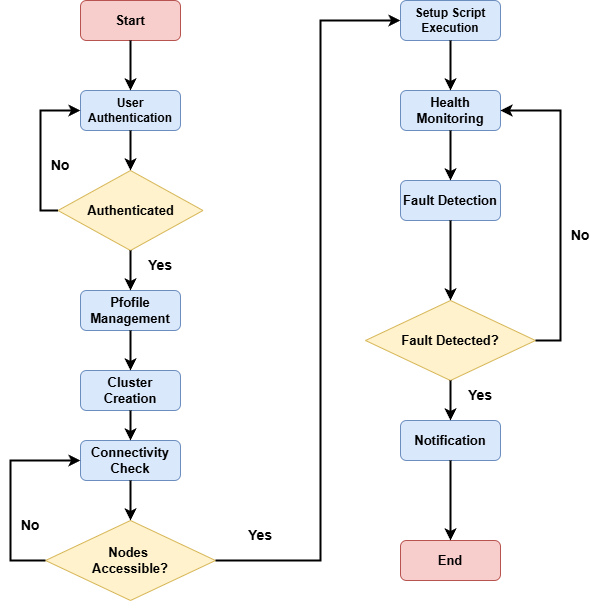

The diagram above was exported from draw.io. Its source (the exported page's mxGraphModel, read from the mxfile embedded in the PNG):
<mxGraphModel dx="1426" dy="811" grid="1" gridSize="10" guides="1" tooltips="1" connect="1" arrows="1" fold="1" page="1" pageScale="1" pageWidth="850" pageHeight="1100" math="0" shadow="0">
  <root>
    <mxCell id="0" />
    <mxCell id="1" parent="0" />
    <mxCell id="tpbxVWc99SULRifysr3r-1" value="&lt;b&gt;&lt;font style=&quot;font-size: 13px;&quot;&gt;Start&lt;/font&gt;&lt;/b&gt;" style="rounded=1;whiteSpace=wrap;html=1;fillColor=#f8cecc;strokeColor=#b85450;" vertex="1" parent="1">
      <mxGeometry x="120" y="50" width="100" height="40" as="geometry" />
    </mxCell>
    <mxCell id="tpbxVWc99SULRifysr3r-2" value="&lt;b&gt;User Authentication&lt;/b&gt;" style="rounded=1;whiteSpace=wrap;html=1;fillColor=#dae8fc;strokeColor=#6c8ebf;" vertex="1" parent="1">
      <mxGeometry x="120" y="140" width="100" height="40" as="geometry" />
    </mxCell>
    <mxCell id="tpbxVWc99SULRifysr3r-3" value="&lt;b&gt;&lt;font style=&quot;font-size: 13px;&quot;&gt;Authenticated&lt;/font&gt;&lt;/b&gt;" style="rhombus;whiteSpace=wrap;html=1;fillColor=#fff2cc;strokeColor=#d6b656;" vertex="1" parent="1">
      <mxGeometry x="97.5" y="220" width="145" height="80" as="geometry" />
    </mxCell>
    <mxCell id="tpbxVWc99SULRifysr3r-4" value="&lt;b&gt;&lt;font style=&quot;font-size: 13px;&quot;&gt;Pfofile Management&lt;/font&gt;&lt;/b&gt;" style="rounded=1;whiteSpace=wrap;html=1;fillColor=#dae8fc;strokeColor=#6c8ebf;" vertex="1" parent="1">
      <mxGeometry x="120" y="340" width="100" height="40" as="geometry" />
    </mxCell>
    <mxCell id="tpbxVWc99SULRifysr3r-5" value="&lt;b&gt;&lt;font style=&quot;font-size: 13px;&quot;&gt;Cluster Creation&lt;/font&gt;&lt;/b&gt;" style="rounded=1;whiteSpace=wrap;html=1;fillColor=#dae8fc;strokeColor=#6c8ebf;" vertex="1" parent="1">
      <mxGeometry x="120" y="420" width="100" height="40" as="geometry" />
    </mxCell>
    <mxCell id="tpbxVWc99SULRifysr3r-6" value="&lt;font style=&quot;font-size: 13px;&quot;&gt;&lt;b&gt;Connectivity Check&lt;/b&gt;&lt;/font&gt;" style="rounded=1;whiteSpace=wrap;html=1;fillColor=#dae8fc;strokeColor=#6c8ebf;" vertex="1" parent="1">
      <mxGeometry x="120" y="490" width="100" height="40" as="geometry" />
    </mxCell>
    <mxCell id="tpbxVWc99SULRifysr3r-7" value="&lt;b&gt;&lt;font style=&quot;font-size: 13px;&quot;&gt;Nodes&amp;nbsp;&lt;/font&gt;&lt;/b&gt;&lt;div&gt;&lt;b&gt;&lt;font style=&quot;font-size: 13px;&quot;&gt;Accessible?&lt;/font&gt;&lt;/b&gt;&lt;/div&gt;" style="rhombus;whiteSpace=wrap;html=1;fillColor=#fff2cc;strokeColor=#d6b656;" vertex="1" parent="1">
      <mxGeometry x="85" y="570" width="170" height="80" as="geometry" />
    </mxCell>
    <mxCell id="tpbxVWc99SULRifysr3r-8" value="&lt;b&gt;Setup Script Execution&lt;/b&gt;" style="rounded=1;whiteSpace=wrap;html=1;fillColor=#dae8fc;strokeColor=#6c8ebf;" vertex="1" parent="1">
      <mxGeometry x="440" y="50" width="100" height="40" as="geometry" />
    </mxCell>
    <mxCell id="tpbxVWc99SULRifysr3r-9" value="&lt;font style=&quot;font-size: 13px;&quot;&gt;&lt;b&gt;Health Monitoring&lt;/b&gt;&lt;/font&gt;" style="rounded=1;whiteSpace=wrap;html=1;fillColor=#dae8fc;strokeColor=#6c8ebf;" vertex="1" parent="1">
      <mxGeometry x="440" y="140" width="100" height="40" as="geometry" />
    </mxCell>
    <mxCell id="tpbxVWc99SULRifysr3r-10" value="&lt;font style=&quot;font-size: 13px;&quot;&gt;&lt;b&gt;Fault Detection&lt;/b&gt;&lt;/font&gt;" style="rounded=1;whiteSpace=wrap;html=1;fillColor=#dae8fc;strokeColor=#6c8ebf;" vertex="1" parent="1">
      <mxGeometry x="440" y="230" width="100" height="40" as="geometry" />
    </mxCell>
    <mxCell id="tpbxVWc99SULRifysr3r-11" value="&lt;font style=&quot;font-size: 13px;&quot;&gt;&lt;b&gt;Fault Detected?&lt;/b&gt;&lt;/font&gt;" style="rhombus;whiteSpace=wrap;html=1;fillColor=#fff2cc;strokeColor=#d6b656;" vertex="1" parent="1">
      <mxGeometry x="405" y="350" width="170" height="80" as="geometry" />
    </mxCell>
    <mxCell id="tpbxVWc99SULRifysr3r-12" value="&lt;font style=&quot;font-size: 13px;&quot;&gt;&lt;b&gt;Notification&lt;/b&gt;&lt;/font&gt;" style="rounded=1;whiteSpace=wrap;html=1;fillColor=#dae8fc;strokeColor=#6c8ebf;" vertex="1" parent="1">
      <mxGeometry x="440" y="470" width="100" height="40" as="geometry" />
    </mxCell>
    <mxCell id="tpbxVWc99SULRifysr3r-13" value="&lt;font style=&quot;font-size: 13px;&quot;&gt;&lt;b&gt;End&lt;/b&gt;&lt;/font&gt;" style="rounded=1;whiteSpace=wrap;html=1;fillColor=#f8cecc;strokeColor=#b85450;" vertex="1" parent="1">
      <mxGeometry x="440" y="590" width="100" height="40" as="geometry" />
    </mxCell>
    <mxCell id="tpbxVWc99SULRifysr3r-14" value="" style="endArrow=classic;html=1;rounded=0;exitX=0.5;exitY=1;exitDx=0;exitDy=0;entryX=0.5;entryY=0;entryDx=0;entryDy=0;strokeWidth=2;" edge="1" parent="1" source="tpbxVWc99SULRifysr3r-1" target="tpbxVWc99SULRifysr3r-2">
      <mxGeometry width="50" height="50" relative="1" as="geometry">
        <mxPoint x="400" y="200" as="sourcePoint" />
        <mxPoint x="450" y="150" as="targetPoint" />
      </mxGeometry>
    </mxCell>
    <mxCell id="tpbxVWc99SULRifysr3r-15" value="" style="endArrow=classic;html=1;rounded=0;exitX=0.5;exitY=1;exitDx=0;exitDy=0;entryX=0.5;entryY=0;entryDx=0;entryDy=0;strokeWidth=2;" edge="1" parent="1" source="tpbxVWc99SULRifysr3r-2" target="tpbxVWc99SULRifysr3r-3">
      <mxGeometry width="50" height="50" relative="1" as="geometry">
        <mxPoint x="180" y="100" as="sourcePoint" />
        <mxPoint x="180" y="150" as="targetPoint" />
      </mxGeometry>
    </mxCell>
    <mxCell id="tpbxVWc99SULRifysr3r-16" value="" style="endArrow=classic;html=1;rounded=0;exitX=0.5;exitY=1;exitDx=0;exitDy=0;entryX=0.5;entryY=0;entryDx=0;entryDy=0;strokeWidth=2;" edge="1" parent="1" source="tpbxVWc99SULRifysr3r-3" target="tpbxVWc99SULRifysr3r-4">
      <mxGeometry width="50" height="50" relative="1" as="geometry">
        <mxPoint x="180" y="190" as="sourcePoint" />
        <mxPoint x="180" y="230" as="targetPoint" />
      </mxGeometry>
    </mxCell>
    <mxCell id="tpbxVWc99SULRifysr3r-17" value="" style="endArrow=classic;html=1;rounded=0;exitX=0.5;exitY=1;exitDx=0;exitDy=0;entryX=0.5;entryY=0;entryDx=0;entryDy=0;strokeWidth=2;" edge="1" parent="1" source="tpbxVWc99SULRifysr3r-4" target="tpbxVWc99SULRifysr3r-5">
      <mxGeometry width="50" height="50" relative="1" as="geometry">
        <mxPoint x="400" y="500" as="sourcePoint" />
        <mxPoint x="450" y="450" as="targetPoint" />
      </mxGeometry>
    </mxCell>
    <mxCell id="tpbxVWc99SULRifysr3r-18" value="" style="endArrow=classic;html=1;rounded=0;exitX=0.5;exitY=1;exitDx=0;exitDy=0;entryX=0.5;entryY=0;entryDx=0;entryDy=0;strokeWidth=2;" edge="1" parent="1" source="tpbxVWc99SULRifysr3r-5" target="tpbxVWc99SULRifysr3r-6">
      <mxGeometry width="50" height="50" relative="1" as="geometry">
        <mxPoint x="400" y="500" as="sourcePoint" />
        <mxPoint x="450" y="450" as="targetPoint" />
      </mxGeometry>
    </mxCell>
    <mxCell id="tpbxVWc99SULRifysr3r-19" value="" style="endArrow=classic;html=1;rounded=0;exitX=0.5;exitY=1;exitDx=0;exitDy=0;entryX=0.5;entryY=0;entryDx=0;entryDy=0;strokeWidth=2;" edge="1" parent="1" source="tpbxVWc99SULRifysr3r-6" target="tpbxVWc99SULRifysr3r-7">
      <mxGeometry width="50" height="50" relative="1" as="geometry">
        <mxPoint x="400" y="500" as="sourcePoint" />
        <mxPoint x="450" y="450" as="targetPoint" />
      </mxGeometry>
    </mxCell>
    <mxCell id="tpbxVWc99SULRifysr3r-20" value="" style="endArrow=classic;html=1;rounded=0;exitX=0;exitY=0.5;exitDx=0;exitDy=0;entryX=0;entryY=0.5;entryDx=0;entryDy=0;strokeWidth=2;" edge="1" parent="1" source="tpbxVWc99SULRifysr3r-7" target="tpbxVWc99SULRifysr3r-6">
      <mxGeometry width="50" height="50" relative="1" as="geometry">
        <mxPoint x="400" y="400" as="sourcePoint" />
        <mxPoint x="450" y="350" as="targetPoint" />
        <Array as="points">
          <mxPoint x="50" y="610" />
          <mxPoint x="50" y="510" />
        </Array>
      </mxGeometry>
    </mxCell>
    <mxCell id="tpbxVWc99SULRifysr3r-21" value="" style="endArrow=classic;html=1;rounded=0;exitX=1;exitY=0.5;exitDx=0;exitDy=0;entryX=0;entryY=0.5;entryDx=0;entryDy=0;strokeWidth=2;" edge="1" parent="1" source="tpbxVWc99SULRifysr3r-7" target="tpbxVWc99SULRifysr3r-8">
      <mxGeometry width="50" height="50" relative="1" as="geometry">
        <mxPoint x="400" y="400" as="sourcePoint" />
        <mxPoint x="450" y="350" as="targetPoint" />
        <Array as="points">
          <mxPoint x="360" y="610" />
          <mxPoint x="360" y="70" />
        </Array>
      </mxGeometry>
    </mxCell>
    <mxCell id="tpbxVWc99SULRifysr3r-22" value="" style="endArrow=classic;html=1;rounded=0;exitX=0.5;exitY=1;exitDx=0;exitDy=0;entryX=0.5;entryY=0;entryDx=0;entryDy=0;strokeWidth=2;" edge="1" parent="1" source="tpbxVWc99SULRifysr3r-8" target="tpbxVWc99SULRifysr3r-9">
      <mxGeometry width="50" height="50" relative="1" as="geometry">
        <mxPoint x="400" y="390" as="sourcePoint" />
        <mxPoint x="450" y="340" as="targetPoint" />
      </mxGeometry>
    </mxCell>
    <mxCell id="tpbxVWc99SULRifysr3r-23" value="" style="endArrow=classic;html=1;rounded=0;exitX=0.5;exitY=1;exitDx=0;exitDy=0;strokeWidth=2;" edge="1" parent="1" source="tpbxVWc99SULRifysr3r-9" target="tpbxVWc99SULRifysr3r-10">
      <mxGeometry width="50" height="50" relative="1" as="geometry">
        <mxPoint x="400" y="390" as="sourcePoint" />
        <mxPoint x="450" y="340" as="targetPoint" />
      </mxGeometry>
    </mxCell>
    <mxCell id="tpbxVWc99SULRifysr3r-24" value="" style="endArrow=classic;html=1;rounded=0;exitX=0.5;exitY=1;exitDx=0;exitDy=0;entryX=0.5;entryY=0;entryDx=0;entryDy=0;strokeWidth=2;" edge="1" parent="1" source="tpbxVWc99SULRifysr3r-10" target="tpbxVWc99SULRifysr3r-11">
      <mxGeometry width="50" height="50" relative="1" as="geometry">
        <mxPoint x="400" y="390" as="sourcePoint" />
        <mxPoint x="490" y="340" as="targetPoint" />
      </mxGeometry>
    </mxCell>
    <mxCell id="tpbxVWc99SULRifysr3r-25" value="" style="endArrow=classic;html=1;rounded=0;entryX=0.5;entryY=0;entryDx=0;entryDy=0;strokeWidth=2;exitX=0.5;exitY=1;exitDx=0;exitDy=0;" edge="1" parent="1" source="tpbxVWc99SULRifysr3r-11" target="tpbxVWc99SULRifysr3r-12">
      <mxGeometry width="50" height="50" relative="1" as="geometry">
        <mxPoint x="490" y="440" as="sourcePoint" />
        <mxPoint x="450" y="340" as="targetPoint" />
      </mxGeometry>
    </mxCell>
    <mxCell id="tpbxVWc99SULRifysr3r-26" value="" style="endArrow=classic;html=1;rounded=0;exitX=0.5;exitY=1;exitDx=0;exitDy=0;entryX=0.5;entryY=0;entryDx=0;entryDy=0;strokeWidth=2;" edge="1" parent="1" source="tpbxVWc99SULRifysr3r-12" target="tpbxVWc99SULRifysr3r-13">
      <mxGeometry width="50" height="50" relative="1" as="geometry">
        <mxPoint x="400" y="390" as="sourcePoint" />
        <mxPoint x="450" y="340" as="targetPoint" />
      </mxGeometry>
    </mxCell>
    <mxCell id="tpbxVWc99SULRifysr3r-31" value="&lt;font style=&quot;font-size: 14px;&quot;&gt;&lt;b&gt;No&lt;/b&gt;&lt;/font&gt;" style="text;html=1;align=center;verticalAlign=middle;whiteSpace=wrap;rounded=0;" vertex="1" parent="1">
      <mxGeometry x="40" y="560" width="60" height="30" as="geometry" />
    </mxCell>
    <mxCell id="tpbxVWc99SULRifysr3r-32" value="&lt;font style=&quot;font-size: 14px;&quot;&gt;&lt;b&gt;Yes&lt;/b&gt;&lt;/font&gt;" style="text;html=1;align=center;verticalAlign=middle;whiteSpace=wrap;rounded=0;" vertex="1" parent="1">
      <mxGeometry x="270" y="570" width="60" height="30" as="geometry" />
    </mxCell>
    <mxCell id="tpbxVWc99SULRifysr3r-34" value="" style="endArrow=classic;html=1;rounded=0;exitX=1;exitY=0.5;exitDx=0;exitDy=0;entryX=1;entryY=0.5;entryDx=0;entryDy=0;strokeWidth=2;" edge="1" parent="1" source="tpbxVWc99SULRifysr3r-11" target="tpbxVWc99SULRifysr3r-9">
      <mxGeometry width="50" height="50" relative="1" as="geometry">
        <mxPoint x="400" y="300" as="sourcePoint" />
        <mxPoint x="450" y="250" as="targetPoint" />
        <Array as="points">
          <mxPoint x="600" y="390" />
          <mxPoint x="600" y="160" />
        </Array>
      </mxGeometry>
    </mxCell>
    <mxCell id="tpbxVWc99SULRifysr3r-35" value="" style="endArrow=classic;html=1;rounded=0;exitX=0;exitY=0.5;exitDx=0;exitDy=0;entryX=0;entryY=0.5;entryDx=0;entryDy=0;strokeWidth=2;" edge="1" parent="1" source="tpbxVWc99SULRifysr3r-3" target="tpbxVWc99SULRifysr3r-2">
      <mxGeometry width="50" height="50" relative="1" as="geometry">
        <mxPoint x="400" y="300" as="sourcePoint" />
        <mxPoint x="450" y="250" as="targetPoint" />
        <Array as="points">
          <mxPoint x="80" y="260" />
          <mxPoint x="80" y="160" />
        </Array>
      </mxGeometry>
    </mxCell>
    <mxCell id="tpbxVWc99SULRifysr3r-36" value="&lt;font style=&quot;font-size: 14px;&quot;&gt;&lt;b&gt;No&lt;/b&gt;&lt;/font&gt;" style="text;html=1;align=center;verticalAlign=middle;whiteSpace=wrap;rounded=0;" vertex="1" parent="1">
      <mxGeometry x="70" y="200" width="60" height="30" as="geometry" />
    </mxCell>
    <mxCell id="tpbxVWc99SULRifysr3r-37" value="&lt;font style=&quot;font-size: 14px;&quot;&gt;&lt;b&gt;Yes&lt;/b&gt;&lt;/font&gt;" style="text;html=1;align=center;verticalAlign=middle;whiteSpace=wrap;rounded=0;" vertex="1" parent="1">
      <mxGeometry x="170" y="300" width="60" height="30" as="geometry" />
    </mxCell>
    <mxCell id="tpbxVWc99SULRifysr3r-38" value="&lt;font style=&quot;font-size: 14px;&quot;&gt;&lt;b&gt;No&lt;/b&gt;&lt;/font&gt;" style="text;html=1;align=center;verticalAlign=middle;whiteSpace=wrap;rounded=0;" vertex="1" parent="1">
      <mxGeometry x="590" y="270" width="60" height="30" as="geometry" />
    </mxCell>
    <mxCell id="tpbxVWc99SULRifysr3r-39" value="&lt;font style=&quot;font-size: 14px;&quot;&gt;&lt;b&gt;Yes&lt;/b&gt;&lt;/font&gt;" style="text;html=1;align=center;verticalAlign=middle;whiteSpace=wrap;rounded=0;" vertex="1" parent="1">
      <mxGeometry x="490" y="430" width="60" height="30" as="geometry" />
    </mxCell>
  </root>
</mxGraphModel>